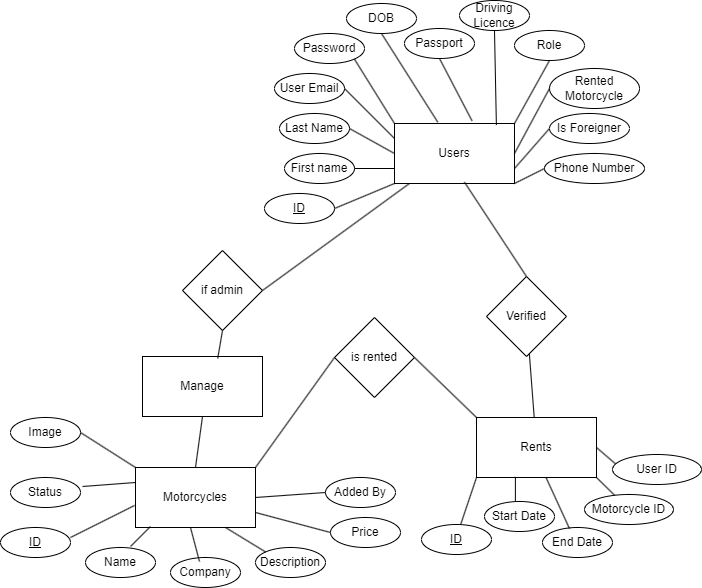

The diagram above was exported from draw.io. Its source (the exported page's mxGraphModel, read from the mxfile embedded in the PNG):
<mxGraphModel dx="2067" dy="809" grid="0" gridSize="10" guides="1" tooltips="1" connect="1" arrows="1" fold="1" page="0" pageScale="1" pageWidth="850" pageHeight="1100" math="0" shadow="0">
  <root>
    <mxCell id="0" />
    <mxCell id="1" parent="0" />
    <mxCell id="2" value="if admin" style="rhombus;whiteSpace=wrap;html=1;" parent="1" vertex="1">
      <mxGeometry x="170" y="163" width="80" height="80" as="geometry" />
    </mxCell>
    <mxCell id="5" value="Users" style="rounded=0;whiteSpace=wrap;html=1;" parent="1" vertex="1">
      <mxGeometry x="382" y="36" width="120" height="60" as="geometry" />
    </mxCell>
    <mxCell id="6" value="Motorcycles" style="rounded=0;whiteSpace=wrap;html=1;" parent="1" vertex="1">
      <mxGeometry x="123" y="380" width="120" height="60" as="geometry" />
    </mxCell>
    <mxCell id="19" value="&lt;u&gt;ID&lt;/u&gt;" style="ellipse;whiteSpace=wrap;html=1;" parent="1" vertex="1">
      <mxGeometry x="-12" y="440" width="70" height="30" as="geometry" />
    </mxCell>
    <mxCell id="20" value="Name" style="ellipse;whiteSpace=wrap;html=1;" parent="1" vertex="1">
      <mxGeometry x="73" y="460" width="70" height="30" as="geometry" />
    </mxCell>
    <mxCell id="21" value="Company" style="ellipse;whiteSpace=wrap;html=1;" parent="1" vertex="1">
      <mxGeometry x="158" y="470" width="70" height="30" as="geometry" />
    </mxCell>
    <mxCell id="22" value="Description" style="ellipse;whiteSpace=wrap;html=1;" parent="1" vertex="1">
      <mxGeometry x="243" y="460" width="70" height="30" as="geometry" />
    </mxCell>
    <mxCell id="23" value="Price" style="ellipse;whiteSpace=wrap;html=1;" parent="1" vertex="1">
      <mxGeometry x="318" y="430" width="70" height="30" as="geometry" />
    </mxCell>
    <mxCell id="24" value="&lt;span style=&quot;color: rgb(0, 0, 0);&quot;&gt;Status&lt;/span&gt;" style="ellipse;whiteSpace=wrap;html=1;" parent="1" vertex="1">
      <mxGeometry x="-2" y="390" width="70" height="30" as="geometry" />
    </mxCell>
    <mxCell id="25" value="Added By" style="ellipse;whiteSpace=wrap;html=1;" parent="1" vertex="1">
      <mxGeometry x="313" y="390" width="70" height="30" as="geometry" />
    </mxCell>
    <mxCell id="26" value="Image" style="ellipse;whiteSpace=wrap;html=1;" parent="1" vertex="1">
      <mxGeometry x="-2" y="330" width="70" height="30" as="geometry" />
    </mxCell>
    <mxCell id="28" value="" style="endArrow=none;html=1;exitX=1;exitY=0.5;exitDx=0;exitDy=0;entryX=0;entryY=0;entryDx=0;entryDy=0;" parent="1" source="26" target="6" edge="1">
      <mxGeometry width="50" height="50" relative="1" as="geometry">
        <mxPoint x="158" y="290" as="sourcePoint" />
        <mxPoint x="118" y="380" as="targetPoint" />
      </mxGeometry>
    </mxCell>
    <mxCell id="29" value="" style="endArrow=none;html=1;exitX=1.029;exitY=0.3;exitDx=0;exitDy=0;entryX=0;entryY=0.25;entryDx=0;entryDy=0;exitPerimeter=0;" parent="1" source="24" target="6" edge="1">
      <mxGeometry width="50" height="50" relative="1" as="geometry">
        <mxPoint x="78" y="355" as="sourcePoint" />
        <mxPoint x="133" y="390" as="targetPoint" />
      </mxGeometry>
    </mxCell>
    <mxCell id="30" value="" style="endArrow=none;html=1;entryX=-0.008;entryY=0.633;entryDx=0;entryDy=0;entryPerimeter=0;" parent="1" target="6" edge="1">
      <mxGeometry width="50" height="50" relative="1" as="geometry">
        <mxPoint x="58" y="450" as="sourcePoint" />
        <mxPoint x="133" y="405" as="targetPoint" />
      </mxGeometry>
    </mxCell>
    <mxCell id="31" value="" style="endArrow=none;html=1;entryX=0.125;entryY=0.983;entryDx=0;entryDy=0;entryPerimeter=0;" parent="1" target="6" edge="1">
      <mxGeometry width="50" height="50" relative="1" as="geometry">
        <mxPoint x="118" y="459" as="sourcePoint" />
        <mxPoint x="143" y="415" as="targetPoint" />
      </mxGeometry>
    </mxCell>
    <mxCell id="32" value="" style="endArrow=none;html=1;exitX=0.414;exitY=0.133;exitDx=0;exitDy=0;exitPerimeter=0;" parent="1" source="21" edge="1">
      <mxGeometry width="50" height="50" relative="1" as="geometry">
        <mxPoint x="128" y="469" as="sourcePoint" />
        <mxPoint x="178" y="440" as="targetPoint" />
      </mxGeometry>
    </mxCell>
    <mxCell id="33" value="" style="endArrow=none;html=1;exitX=0;exitY=0;exitDx=0;exitDy=0;entryX=0.75;entryY=1;entryDx=0;entryDy=0;" parent="1" source="22" target="6" edge="1">
      <mxGeometry width="50" height="50" relative="1" as="geometry">
        <mxPoint x="197" y="484" as="sourcePoint" />
        <mxPoint x="188" y="450" as="targetPoint" />
      </mxGeometry>
    </mxCell>
    <mxCell id="34" value="" style="endArrow=none;html=1;exitX=1;exitY=0.75;exitDx=0;exitDy=0;entryX=0;entryY=0.5;entryDx=0;entryDy=0;" parent="1" source="6" target="23" edge="1">
      <mxGeometry width="50" height="50" relative="1" as="geometry">
        <mxPoint x="207" y="494" as="sourcePoint" />
        <mxPoint x="198" y="460" as="targetPoint" />
      </mxGeometry>
    </mxCell>
    <mxCell id="35" value="" style="endArrow=none;html=1;exitX=1;exitY=0.5;exitDx=0;exitDy=0;entryX=0;entryY=0.5;entryDx=0;entryDy=0;" parent="1" source="6" target="25" edge="1">
      <mxGeometry width="50" height="50" relative="1" as="geometry">
        <mxPoint x="253" y="435" as="sourcePoint" />
        <mxPoint x="328" y="455" as="targetPoint" />
      </mxGeometry>
    </mxCell>
    <mxCell id="37" value="&lt;u&gt;ID&lt;/u&gt;" style="ellipse;whiteSpace=wrap;html=1;" parent="1" vertex="1">
      <mxGeometry x="252" y="106" width="70" height="30" as="geometry" />
    </mxCell>
    <mxCell id="38" value="Last Name" style="ellipse;whiteSpace=wrap;html=1;" parent="1" vertex="1">
      <mxGeometry x="267" y="26" width="70" height="30" as="geometry" />
    </mxCell>
    <mxCell id="39" value="First name" style="ellipse;whiteSpace=wrap;html=1;" parent="1" vertex="1">
      <mxGeometry x="272" y="66" width="70" height="30" as="geometry" />
    </mxCell>
    <mxCell id="40" value="User Email" style="ellipse;whiteSpace=wrap;html=1;" parent="1" vertex="1">
      <mxGeometry x="262" y="-14" width="70" height="30" as="geometry" />
    </mxCell>
    <mxCell id="41" value="Password" style="ellipse;whiteSpace=wrap;html=1;" parent="1" vertex="1">
      <mxGeometry x="282" y="-54" width="70" height="30" as="geometry" />
    </mxCell>
    <mxCell id="42" value="DOB" style="ellipse;whiteSpace=wrap;html=1;" parent="1" vertex="1">
      <mxGeometry x="334" y="-84" width="70" height="30" as="geometry" />
    </mxCell>
    <mxCell id="43" value="Phone Number" style="ellipse;whiteSpace=wrap;html=1;" parent="1" vertex="1">
      <mxGeometry x="532" y="66" width="100" height="30" as="geometry" />
    </mxCell>
    <mxCell id="44" value="Passport" style="ellipse;whiteSpace=wrap;html=1;" parent="1" vertex="1">
      <mxGeometry x="392" y="-59" width="70" height="30" as="geometry" />
    </mxCell>
    <mxCell id="45" value="Driving Licence" style="ellipse;whiteSpace=wrap;html=1;" parent="1" vertex="1">
      <mxGeometry x="447" y="-87" width="70" height="30" as="geometry" />
    </mxCell>
    <mxCell id="46" value="Role" style="ellipse;whiteSpace=wrap;html=1;" parent="1" vertex="1">
      <mxGeometry x="502" y="-57" width="70" height="30" as="geometry" />
    </mxCell>
    <mxCell id="47" value="Rented Motorcycle" style="ellipse;whiteSpace=wrap;html=1;" parent="1" vertex="1">
      <mxGeometry x="537" y="-19" width="90" height="40" as="geometry" />
    </mxCell>
    <mxCell id="48" value="Is Foreigner" style="ellipse;whiteSpace=wrap;html=1;" parent="1" vertex="1">
      <mxGeometry x="537" y="26" width="80" height="30" as="geometry" />
    </mxCell>
    <mxCell id="53" value="" style="endArrow=none;html=1;entryX=0;entryY=0.5;entryDx=0;entryDy=0;exitX=1;exitY=1;exitDx=0;exitDy=0;" parent="1" source="5" target="43" edge="1">
      <mxGeometry width="50" height="50" relative="1" as="geometry">
        <mxPoint x="412" y="206" as="sourcePoint" />
        <mxPoint x="462" y="156" as="targetPoint" />
      </mxGeometry>
    </mxCell>
    <mxCell id="54" value="" style="endArrow=none;html=1;exitX=0;exitY=0.5;exitDx=0;exitDy=0;entryX=1;entryY=0.75;entryDx=0;entryDy=0;" parent="1" source="48" target="5" edge="1">
      <mxGeometry width="50" height="50" relative="1" as="geometry">
        <mxPoint x="442" y="186" as="sourcePoint" />
        <mxPoint x="492" y="136" as="targetPoint" />
      </mxGeometry>
    </mxCell>
    <mxCell id="55" value="" style="endArrow=none;html=1;entryX=0;entryY=0.5;entryDx=0;entryDy=0;exitX=1;exitY=0.5;exitDx=0;exitDy=0;" parent="1" source="5" target="47" edge="1">
      <mxGeometry width="50" height="50" relative="1" as="geometry">
        <mxPoint x="432" y="176" as="sourcePoint" />
        <mxPoint x="482" y="126" as="targetPoint" />
      </mxGeometry>
    </mxCell>
    <mxCell id="56" value="" style="endArrow=none;html=1;exitX=1;exitY=0;exitDx=0;exitDy=0;entryX=0.5;entryY=1;entryDx=0;entryDy=0;" parent="1" source="5" target="46" edge="1">
      <mxGeometry width="50" height="50" relative="1" as="geometry">
        <mxPoint x="622" y="-4" as="sourcePoint" />
        <mxPoint x="672" y="-54" as="targetPoint" />
      </mxGeometry>
    </mxCell>
    <mxCell id="57" value="" style="endArrow=none;html=1;entryX=0.5;entryY=1;entryDx=0;entryDy=0;exitX=0.849;exitY=0.026;exitDx=0;exitDy=0;exitPerimeter=0;" parent="1" source="5" target="45" edge="1">
      <mxGeometry width="50" height="50" relative="1" as="geometry">
        <mxPoint x="452" y="36" as="sourcePoint" />
        <mxPoint x="502" y="-14" as="targetPoint" />
      </mxGeometry>
    </mxCell>
    <mxCell id="58" value="" style="endArrow=none;html=1;entryX=0.5;entryY=1;entryDx=0;entryDy=0;exitX=0.646;exitY=-0.045;exitDx=0;exitDy=0;exitPerimeter=0;" parent="1" source="5" target="44" edge="1">
      <mxGeometry width="50" height="50" relative="1" as="geometry">
        <mxPoint x="442" y="26" as="sourcePoint" />
        <mxPoint x="492" y="-24" as="targetPoint" />
      </mxGeometry>
    </mxCell>
    <mxCell id="60" value="" style="endArrow=none;html=1;exitX=0.361;exitY=-0.021;exitDx=0;exitDy=0;exitPerimeter=0;entryX=0.5;entryY=1;entryDx=0;entryDy=0;" parent="1" source="5" target="42" edge="1">
      <mxGeometry width="50" height="50" relative="1" as="geometry">
        <mxPoint x="362" y="46" as="sourcePoint" />
        <mxPoint x="412" y="-4" as="targetPoint" />
      </mxGeometry>
    </mxCell>
    <mxCell id="61" value="" style="endArrow=none;html=1;entryX=1;entryY=1;entryDx=0;entryDy=0;exitX=0;exitY=0;exitDx=0;exitDy=0;" parent="1" source="5" target="41" edge="1">
      <mxGeometry width="50" height="50" relative="1" as="geometry">
        <mxPoint x="342" y="56" as="sourcePoint" />
        <mxPoint x="392" y="6" as="targetPoint" />
      </mxGeometry>
    </mxCell>
    <mxCell id="62" value="" style="endArrow=none;html=1;entryX=1;entryY=0.5;entryDx=0;entryDy=0;exitX=0;exitY=0.25;exitDx=0;exitDy=0;" parent="1" source="5" target="40" edge="1">
      <mxGeometry width="50" height="50" relative="1" as="geometry">
        <mxPoint x="332" y="56" as="sourcePoint" />
        <mxPoint x="382" y="6" as="targetPoint" />
      </mxGeometry>
    </mxCell>
    <mxCell id="63" value="" style="endArrow=none;html=1;entryX=1;entryY=0.5;entryDx=0;entryDy=0;exitX=0;exitY=0.5;exitDx=0;exitDy=0;" parent="1" source="5" target="38" edge="1">
      <mxGeometry width="50" height="50" relative="1" as="geometry">
        <mxPoint x="392" y="166" as="sourcePoint" />
        <mxPoint x="442" y="116" as="targetPoint" />
      </mxGeometry>
    </mxCell>
    <mxCell id="64" value="" style="endArrow=none;html=1;exitX=1;exitY=0.5;exitDx=0;exitDy=0;entryX=0;entryY=1;entryDx=0;entryDy=0;" parent="1" source="37" target="5" edge="1">
      <mxGeometry width="50" height="50" relative="1" as="geometry">
        <mxPoint x="332" y="126" as="sourcePoint" />
        <mxPoint x="372" y="81" as="targetPoint" />
      </mxGeometry>
    </mxCell>
    <mxCell id="65" value="" style="endArrow=none;html=1;entryX=1;entryY=0.5;entryDx=0;entryDy=0;exitX=0;exitY=0.75;exitDx=0;exitDy=0;" parent="1" source="5" target="39" edge="1">
      <mxGeometry width="50" height="50" relative="1" as="geometry">
        <mxPoint x="382" y="66" as="sourcePoint" />
        <mxPoint x="422" y="116" as="targetPoint" />
      </mxGeometry>
    </mxCell>
    <mxCell id="72" value="" style="edgeStyle=none;html=1;endArrow=none;endFill=0;" parent="1" source="68" target="71" edge="1">
      <mxGeometry relative="1" as="geometry" />
    </mxCell>
    <mxCell id="68" value="Verified" style="rhombus;whiteSpace=wrap;html=1;" parent="1" vertex="1">
      <mxGeometry x="474" y="189" width="80" height="80" as="geometry" />
    </mxCell>
    <mxCell id="69" value="" style="endArrow=none;html=1;entryX=1;entryY=0.5;entryDx=0;entryDy=0;exitX=0.123;exitY=1.002;exitDx=0;exitDy=0;exitPerimeter=0;endFill=0;" parent="1" source="5" target="2" edge="1">
      <mxGeometry width="50" height="50" relative="1" as="geometry">
        <mxPoint x="291" y="213" as="sourcePoint" />
        <mxPoint x="341" y="163" as="targetPoint" />
      </mxGeometry>
    </mxCell>
    <mxCell id="70" value="" style="endArrow=none;html=1;entryX=0.5;entryY=0;entryDx=0;entryDy=0;exitX=0.583;exitY=0.977;exitDx=0;exitDy=0;exitPerimeter=0;startArrow=none;startFill=0;endFill=0;" parent="1" source="5" target="68" edge="1">
      <mxGeometry width="50" height="50" relative="1" as="geometry">
        <mxPoint x="407" y="106" as="sourcePoint" />
        <mxPoint x="179" y="310" as="targetPoint" />
      </mxGeometry>
    </mxCell>
    <mxCell id="71" value="Rents" style="whiteSpace=wrap;html=1;" parent="1" vertex="1">
      <mxGeometry x="464" y="330" width="120" height="60" as="geometry" />
    </mxCell>
    <mxCell id="75" value="" style="endArrow=none;html=1;entryX=0;entryY=1;entryDx=0;entryDy=0;exitX=0.641;exitY=0.023;exitDx=0;exitDy=0;exitPerimeter=0;" parent="1" target="71" edge="1">
      <mxGeometry width="50" height="50" relative="1" as="geometry">
        <mxPoint x="447.79200000000014" y="438.12699999999995" as="sourcePoint" />
        <mxPoint x="477" y="389" as="targetPoint" />
      </mxGeometry>
    </mxCell>
    <mxCell id="76" value="&lt;u&gt;ID&lt;/u&gt;" style="ellipse;whiteSpace=wrap;html=1;" parent="1" vertex="1">
      <mxGeometry x="409" y="437" width="70" height="30" as="geometry" />
    </mxCell>
    <mxCell id="77" value="Start Date" style="ellipse;whiteSpace=wrap;html=1;" parent="1" vertex="1">
      <mxGeometry x="472" y="414" width="70" height="30" as="geometry" />
    </mxCell>
    <mxCell id="78" value="End Date" style="ellipse;whiteSpace=wrap;html=1;" parent="1" vertex="1">
      <mxGeometry x="530" y="440" width="70" height="30" as="geometry" />
    </mxCell>
    <mxCell id="79" value="" style="endArrow=none;html=1;entryX=0.324;entryY=0.99;entryDx=0;entryDy=0;exitX=0.441;exitY=0.012;exitDx=0;exitDy=0;entryPerimeter=0;exitPerimeter=0;" parent="1" source="77" target="71" edge="1">
      <mxGeometry width="50" height="50" relative="1" as="geometry">
        <mxPoint x="457.79200000000014" y="448.12699999999995" as="sourcePoint" />
        <mxPoint x="474" y="400" as="targetPoint" />
      </mxGeometry>
    </mxCell>
    <mxCell id="80" value="" style="endArrow=none;html=1;entryX=0.579;entryY=0.998;entryDx=0;entryDy=0;entryPerimeter=0;exitX=0.386;exitY=0.039;exitDx=0;exitDy=0;exitPerimeter=0;" parent="1" source="78" target="71" edge="1">
      <mxGeometry width="50" height="50" relative="1" as="geometry">
        <mxPoint x="557" y="438" as="sourcePoint" />
        <mxPoint x="513" y="399" as="targetPoint" />
      </mxGeometry>
    </mxCell>
    <mxCell id="81" value="Motorcycle ID" style="ellipse;whiteSpace=wrap;html=1;" parent="1" vertex="1">
      <mxGeometry x="572" y="407" width="89" height="30" as="geometry" />
    </mxCell>
    <mxCell id="82" value="User ID" style="ellipse;whiteSpace=wrap;html=1;" parent="1" vertex="1">
      <mxGeometry x="600" y="367" width="89" height="30" as="geometry" />
    </mxCell>
    <mxCell id="83" value="" style="endArrow=none;html=1;entryX=0.034;entryY=0.312;entryDx=0;entryDy=0;entryPerimeter=0;exitX=1;exitY=0.5;exitDx=0;exitDy=0;" parent="1" source="71" target="82" edge="1">
      <mxGeometry width="50" height="50" relative="1" as="geometry">
        <mxPoint x="586" y="360" as="sourcePoint" />
        <mxPoint x="636" y="310" as="targetPoint" />
      </mxGeometry>
    </mxCell>
    <mxCell id="84" value="" style="endArrow=none;html=1;entryX=0.336;entryY=0.018;entryDx=0;entryDy=0;entryPerimeter=0;exitX=1;exitY=0.5;exitDx=0;exitDy=0;" parent="1" target="81" edge="1">
      <mxGeometry width="50" height="50" relative="1" as="geometry">
        <mxPoint x="584" y="390" as="sourcePoint" />
        <mxPoint x="603" y="406" as="targetPoint" />
      </mxGeometry>
    </mxCell>
    <mxCell id="85" value="is rented" style="rhombus;whiteSpace=wrap;html=1;" parent="1" vertex="1">
      <mxGeometry x="322" y="230" width="80" height="80" as="geometry" />
    </mxCell>
    <mxCell id="87" value="" style="endArrow=none;html=1;entryX=0;entryY=0.5;entryDx=0;entryDy=0;exitX=1;exitY=0;exitDx=0;exitDy=0;endFill=0;" parent="1" source="6" target="85" edge="1">
      <mxGeometry width="50" height="50" relative="1" as="geometry">
        <mxPoint x="188" y="449" as="sourcePoint" />
        <mxPoint x="139" y="460" as="targetPoint" />
      </mxGeometry>
    </mxCell>
    <mxCell id="88" value="" style="endArrow=none;html=1;entryX=0;entryY=0;entryDx=0;entryDy=0;exitX=1;exitY=0.5;exitDx=0;exitDy=0;endFill=0;" parent="1" source="85" target="71" edge="1">
      <mxGeometry width="50" height="50" relative="1" as="geometry">
        <mxPoint x="396" y="439" as="sourcePoint" />
        <mxPoint x="446" y="389" as="targetPoint" />
      </mxGeometry>
    </mxCell>
    <mxCell id="92" value="Manage" style="rounded=0;whiteSpace=wrap;html=1;" vertex="1" parent="1">
      <mxGeometry x="130" y="269" width="120" height="60" as="geometry" />
    </mxCell>
    <mxCell id="96" value="" style="endArrow=none;html=1;exitX=0.5;exitY=1;exitDx=0;exitDy=0;entryX=0.627;entryY=0.032;entryDx=0;entryDy=0;entryPerimeter=0;" edge="1" parent="1" source="2" target="92">
      <mxGeometry width="50" height="50" relative="1" as="geometry">
        <mxPoint x="247" y="228" as="sourcePoint" />
        <mxPoint x="217" y="265" as="targetPoint" />
      </mxGeometry>
    </mxCell>
    <mxCell id="97" value="" style="endArrow=none;html=1;exitX=0.5;exitY=0;exitDx=0;exitDy=0;entryX=0.5;entryY=1;entryDx=0;entryDy=0;" edge="1" parent="1" source="6" target="92">
      <mxGeometry width="50" height="50" relative="1" as="geometry">
        <mxPoint x="247" y="340" as="sourcePoint" />
        <mxPoint x="297" y="290" as="targetPoint" />
      </mxGeometry>
    </mxCell>
  </root>
</mxGraphModel>